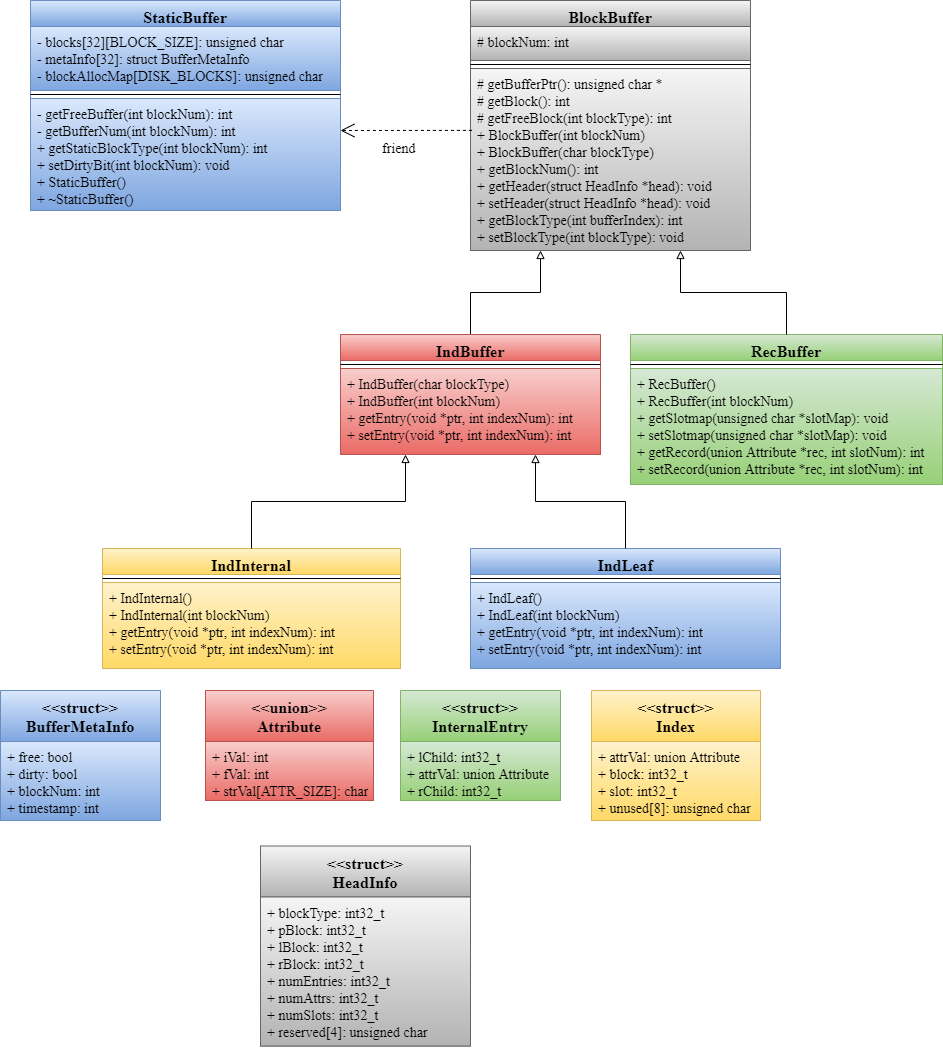

The diagram above was exported from draw.io. Its source (the exported page's mxGraphModel, read from the mxfile embedded in the PNG):
<mxGraphModel dx="1108" dy="1550" grid="1" gridSize="10" guides="1" tooltips="1" connect="1" arrows="1" fold="1" page="1" pageScale="1" pageWidth="850" pageHeight="1100" math="0" shadow="0">
  <root>
    <mxCell id="0" />
    <mxCell id="1" parent="0" />
    <mxCell id="Jp7zzAXdNmjKxu2AU0oh-1" value="StaticBuffer" style="swimlane;fontStyle=1;align=center;verticalAlign=top;childLayout=stackLayout;horizontal=1;startSize=26;horizontalStack=0;resizeParent=1;resizeParentMax=0;resizeLast=0;collapsible=1;marginBottom=0;fontFamily=Times New Roman;fontSize=16;fillColor=#dae8fc;strokeColor=#6c8ebf;gradientColor=#7ea6e0;" parent="1" vertex="1">
      <mxGeometry x="30" y="-10" width="310" height="210" as="geometry" />
    </mxCell>
    <mxCell id="Jp7zzAXdNmjKxu2AU0oh-2" value="- blocks[32][BLOCK_SIZE]: unsigned char&#10;- metaInfo[32]: struct BufferMetaInfo&#10;- blockAllocMap[DISK_BLOCKS]: unsigned char&#10;" style="text;strokeColor=#6c8ebf;fillColor=#dae8fc;align=left;verticalAlign=top;spacingLeft=4;spacingRight=4;overflow=hidden;rotatable=0;points=[[0,0.5],[1,0.5]];portConstraint=eastwest;fontSize=14;fontFamily=Times New Roman;labelBackgroundColor=none;gradientColor=#7ea6e0;" parent="Jp7zzAXdNmjKxu2AU0oh-1" vertex="1">
      <mxGeometry y="26" width="310" height="64" as="geometry" />
    </mxCell>
    <mxCell id="Jp7zzAXdNmjKxu2AU0oh-3" value="" style="line;strokeWidth=1;fillColor=none;align=left;verticalAlign=middle;spacingTop=-1;spacingLeft=3;spacingRight=3;rotatable=0;labelPosition=right;points=[];portConstraint=eastwest;" parent="Jp7zzAXdNmjKxu2AU0oh-1" vertex="1">
      <mxGeometry y="90" width="310" height="8" as="geometry" />
    </mxCell>
    <mxCell id="Jp7zzAXdNmjKxu2AU0oh-4" value="- getFreeBuffer(int blockNum): int&#10;- getBufferNum(int blockNum): int&#10;+ getStaticBlockType(int blockNum): int&#10;+ setDirtyBit(int blockNum): void&#10;+ StaticBuffer()&#10;+ ~StaticBuffer()&#10;" style="text;strokeColor=#6c8ebf;fillColor=#dae8fc;align=left;verticalAlign=top;spacingLeft=4;spacingRight=4;overflow=hidden;rotatable=0;points=[[0,0.5],[1,0.5]];portConstraint=eastwest;gradientColor=#7ea6e0;fontFamily=Times New Roman;fontSize=14;" parent="Jp7zzAXdNmjKxu2AU0oh-1" vertex="1">
      <mxGeometry y="98" width="310" height="112" as="geometry" />
    </mxCell>
    <mxCell id="Jp7zzAXdNmjKxu2AU0oh-5" value="BlockBuffer" style="swimlane;fontStyle=1;align=center;verticalAlign=top;childLayout=stackLayout;horizontal=1;startSize=26;horizontalStack=0;resizeParent=1;resizeParentMax=0;resizeLast=0;collapsible=1;marginBottom=0;fontFamily=Times New Roman;fontSize=16;fillColor=#f5f5f5;strokeColor=#666666;gradientColor=#b3b3b3;" parent="1" vertex="1">
      <mxGeometry x="470" y="-10" width="280" height="250" as="geometry" />
    </mxCell>
    <mxCell id="Jp7zzAXdNmjKxu2AU0oh-6" value="# blockNum: int&#10;&#10;" style="text;strokeColor=#666666;fillColor=#f5f5f5;align=left;verticalAlign=top;spacingLeft=4;spacingRight=4;overflow=hidden;rotatable=0;points=[[0,0.5],[1,0.5]];portConstraint=eastwest;gradientColor=#b3b3b3;fontFamily=Times New Roman;fontSize=14;" parent="Jp7zzAXdNmjKxu2AU0oh-5" vertex="1">
      <mxGeometry y="26" width="280" height="34" as="geometry" />
    </mxCell>
    <mxCell id="Jp7zzAXdNmjKxu2AU0oh-7" value="" style="line;strokeWidth=1;fillColor=none;align=left;verticalAlign=middle;spacingTop=-1;spacingLeft=3;spacingRight=3;rotatable=0;labelPosition=right;points=[];portConstraint=eastwest;" parent="Jp7zzAXdNmjKxu2AU0oh-5" vertex="1">
      <mxGeometry y="60" width="280" height="8" as="geometry" />
    </mxCell>
    <mxCell id="Jp7zzAXdNmjKxu2AU0oh-8" value="# getBufferPtr(): unsigned char *&#10;# getBlock(): int&#10;# getFreeBlock(int blockType): int&#10;+ BlockBuffer(int blockNum)&#10;+ BlockBuffer(char blockType)&#10;+ getBlockNum(): int&#10;+ getHeader(struct HeadInfo *head): void&#10;+ setHeader(struct HeadInfo *head): void &#10;+ getBlockType(int bufferIndex): int&#10;+ setBlockType(int blockType): void&#10;&#10;" style="text;strokeColor=#666666;fillColor=#f5f5f5;align=left;verticalAlign=top;spacingLeft=4;spacingRight=4;overflow=hidden;rotatable=0;points=[[0,0.5],[1,0.5]];portConstraint=eastwest;gradientColor=#b3b3b3;fontFamily=Times New Roman;fontSize=14;" parent="Jp7zzAXdNmjKxu2AU0oh-5" vertex="1">
      <mxGeometry y="68" width="280" height="182" as="geometry" />
    </mxCell>
    <mxCell id="Jp7zzAXdNmjKxu2AU0oh-9" value="" style="endArrow=open;endSize=12;dashed=1;html=1;fontFamily=Times New Roman;fontSize=16;exitX=0.005;exitY=0.34;exitDx=0;exitDy=0;exitPerimeter=0;" parent="1" source="Jp7zzAXdNmjKxu2AU0oh-8" edge="1">
      <mxGeometry width="160" relative="1" as="geometry">
        <mxPoint x="350" y="130" as="sourcePoint" />
        <mxPoint x="340" y="120" as="targetPoint" />
      </mxGeometry>
    </mxCell>
    <mxCell id="Jp7zzAXdNmjKxu2AU0oh-10" value="" style="endArrow=block;html=1;fontFamily=Times New Roman;fontSize=16;exitX=0.5;exitY=0;exitDx=0;exitDy=0;entryX=0.25;entryY=1;entryDx=0;entryDy=0;edgeStyle=orthogonalEdgeStyle;rounded=0;endFill=0;" parent="1" source="Jp7zzAXdNmjKxu2AU0oh-11" target="Jp7zzAXdNmjKxu2AU0oh-5" edge="1">
      <mxGeometry width="50" height="50" relative="1" as="geometry">
        <mxPoint y="400" as="sourcePoint" />
        <mxPoint x="50" y="350" as="targetPoint" />
      </mxGeometry>
    </mxCell>
    <mxCell id="Jp7zzAXdNmjKxu2AU0oh-11" value="IndBuffer" style="swimlane;fontStyle=1;align=center;verticalAlign=top;childLayout=stackLayout;horizontal=1;startSize=26;horizontalStack=0;resizeParent=1;resizeParentMax=0;resizeLast=0;collapsible=1;marginBottom=0;fontFamily=Times New Roman;fontSize=16;fillColor=#f8cecc;strokeColor=#b85450;gradientColor=#ea6b66;" parent="1" vertex="1">
      <mxGeometry x="340" y="324" width="260" height="120" as="geometry" />
    </mxCell>
    <mxCell id="Jp7zzAXdNmjKxu2AU0oh-12" value="" style="line;strokeWidth=1;fillColor=none;align=left;verticalAlign=middle;spacingTop=-1;spacingLeft=3;spacingRight=3;rotatable=0;labelPosition=right;points=[];portConstraint=eastwest;" parent="Jp7zzAXdNmjKxu2AU0oh-11" vertex="1">
      <mxGeometry y="26" width="260" height="8" as="geometry" />
    </mxCell>
    <mxCell id="Jp7zzAXdNmjKxu2AU0oh-13" value="+ IndBuffer(char blockType)&#10;+ IndBuffer(int blockNum)&#10;+ getEntry(void *ptr, int indexNum): int&#10;+ setEntry(void *ptr, int indexNum): int&#10;&#10;" style="text;strokeColor=#b85450;fillColor=#f8cecc;align=left;verticalAlign=top;spacingLeft=4;spacingRight=4;overflow=hidden;rotatable=0;points=[[0,0.5],[1,0.5]];portConstraint=eastwest;gradientColor=#ea6b66;fontFamily=Times New Roman;fontSize=14;" parent="Jp7zzAXdNmjKxu2AU0oh-11" vertex="1">
      <mxGeometry y="34" width="260" height="86" as="geometry" />
    </mxCell>
    <mxCell id="Jp7zzAXdNmjKxu2AU0oh-14" value="RecBuffer" style="swimlane;fontStyle=1;align=center;verticalAlign=top;childLayout=stackLayout;horizontal=1;startSize=26;horizontalStack=0;resizeParent=1;resizeParentMax=0;resizeLast=0;collapsible=1;marginBottom=0;fontFamily=Times New Roman;fontSize=16;fillColor=#d5e8d4;strokeColor=#82b366;gradientColor=#97d077;" parent="1" vertex="1">
      <mxGeometry x="630" y="324" width="312" height="150" as="geometry" />
    </mxCell>
    <mxCell id="Jp7zzAXdNmjKxu2AU0oh-15" value="" style="line;strokeWidth=1;fillColor=none;align=left;verticalAlign=middle;spacingTop=-1;spacingLeft=3;spacingRight=3;rotatable=0;labelPosition=right;points=[];portConstraint=eastwest;" parent="Jp7zzAXdNmjKxu2AU0oh-14" vertex="1">
      <mxGeometry y="26" width="312" height="8" as="geometry" />
    </mxCell>
    <mxCell id="Jp7zzAXdNmjKxu2AU0oh-16" value="+ RecBuffer()&#10;+ RecBuffer(int blockNum)&#10;+ getSlotmap(unsigned char *slotMap): void&#10;+ setSlotmap(unsigned char *slotMap): void&#10;+ getRecord(union Attribute *rec, int slotNum): int&#10;+ setRecord(union Attribute *rec, int slotNum): int" style="text;strokeColor=#82b366;fillColor=#d5e8d4;align=left;verticalAlign=top;spacingLeft=4;spacingRight=4;overflow=hidden;rotatable=0;points=[[0,0.5],[1,0.5]];portConstraint=eastwest;gradientColor=#97d077;fontFamily=Times New Roman;fontSize=14;" parent="Jp7zzAXdNmjKxu2AU0oh-14" vertex="1">
      <mxGeometry y="34" width="312" height="116" as="geometry" />
    </mxCell>
    <mxCell id="Jp7zzAXdNmjKxu2AU0oh-17" value="" style="endArrow=block;html=1;fontFamily=Times New Roman;fontSize=16;exitX=0.5;exitY=0;exitDx=0;exitDy=0;entryX=0.75;entryY=1;entryDx=0;entryDy=0;edgeStyle=orthogonalEdgeStyle;rounded=0;endFill=0;" parent="1" source="Jp7zzAXdNmjKxu2AU0oh-14" target="Jp7zzAXdNmjKxu2AU0oh-5" edge="1">
      <mxGeometry width="50" height="50" relative="1" as="geometry">
        <mxPoint x="480" y="314" as="sourcePoint" />
        <mxPoint x="530" y="249" as="targetPoint" />
      </mxGeometry>
    </mxCell>
    <mxCell id="Jp7zzAXdNmjKxu2AU0oh-18" value="IndInternal" style="swimlane;fontStyle=1;align=center;verticalAlign=top;childLayout=stackLayout;horizontal=1;startSize=26;horizontalStack=0;resizeParent=1;resizeParentMax=0;resizeLast=0;collapsible=1;marginBottom=0;fontFamily=Times New Roman;fontSize=16;fillColor=#fff2cc;strokeColor=#d6b656;gradientColor=#ffd966;" parent="1" vertex="1">
      <mxGeometry x="102" y="538" width="298" height="120" as="geometry" />
    </mxCell>
    <mxCell id="Jp7zzAXdNmjKxu2AU0oh-19" value="" style="line;strokeWidth=1;fillColor=none;align=left;verticalAlign=middle;spacingTop=-1;spacingLeft=3;spacingRight=3;rotatable=0;labelPosition=right;points=[];portConstraint=eastwest;" parent="Jp7zzAXdNmjKxu2AU0oh-18" vertex="1">
      <mxGeometry y="26" width="298" height="8" as="geometry" />
    </mxCell>
    <mxCell id="Jp7zzAXdNmjKxu2AU0oh-20" value="+ IndInternal()&#10;+ IndInternal(int blockNum)&#10;+ getEntry(void *ptr, int indexNum): int&#10;+ setEntry(void *ptr, int indexNum): int&#10;" style="text;strokeColor=#d6b656;fillColor=#fff2cc;align=left;verticalAlign=top;spacingLeft=4;spacingRight=4;overflow=hidden;rotatable=0;points=[[0,0.5],[1,0.5]];portConstraint=eastwest;gradientColor=#ffd966;fontFamily=Times New Roman;fontSize=14;" parent="Jp7zzAXdNmjKxu2AU0oh-18" vertex="1">
      <mxGeometry y="34" width="298" height="86" as="geometry" />
    </mxCell>
    <mxCell id="Jp7zzAXdNmjKxu2AU0oh-21" value="" style="endArrow=block;html=1;fontFamily=Times New Roman;fontSize=16;exitX=0.5;exitY=0;exitDx=0;exitDy=0;entryX=0.25;entryY=1;entryDx=0;entryDy=0;edgeStyle=orthogonalEdgeStyle;rounded=0;endFill=0;" parent="1" source="Jp7zzAXdNmjKxu2AU0oh-18" target="Jp7zzAXdNmjKxu2AU0oh-11" edge="1">
      <mxGeometry width="50" height="50" relative="1" as="geometry">
        <mxPoint x="140" y="660" as="sourcePoint" />
        <mxPoint x="190" y="610" as="targetPoint" />
      </mxGeometry>
    </mxCell>
    <mxCell id="Jp7zzAXdNmjKxu2AU0oh-22" value="IndLeaf" style="swimlane;fontStyle=1;align=center;verticalAlign=top;childLayout=stackLayout;horizontal=1;startSize=26;horizontalStack=0;resizeParent=1;resizeParentMax=0;resizeLast=0;collapsible=1;marginBottom=0;fontFamily=Times New Roman;fontSize=16;fillColor=#dae8fc;strokeColor=#6c8ebf;gradientColor=#7ea6e0;" parent="1" vertex="1">
      <mxGeometry x="470" y="538" width="310" height="120" as="geometry" />
    </mxCell>
    <mxCell id="Jp7zzAXdNmjKxu2AU0oh-23" value="" style="line;strokeWidth=1;fillColor=none;align=left;verticalAlign=middle;spacingTop=-1;spacingLeft=3;spacingRight=3;rotatable=0;labelPosition=right;points=[];portConstraint=eastwest;" parent="Jp7zzAXdNmjKxu2AU0oh-22" vertex="1">
      <mxGeometry y="26" width="310" height="8" as="geometry" />
    </mxCell>
    <mxCell id="Jp7zzAXdNmjKxu2AU0oh-24" value="+ IndLeaf()&#10;+ IndLeaf(int blockNum)&#10;+ getEntry(void *ptr, int indexNum): int&#10;+ setEntry(void *ptr, int indexNum): int&#10;&#10;" style="text;strokeColor=#6c8ebf;fillColor=#dae8fc;align=left;verticalAlign=top;spacingLeft=4;spacingRight=4;overflow=hidden;rotatable=0;points=[[0,0.5],[1,0.5]];portConstraint=eastwest;gradientColor=#7ea6e0;fontFamily=Times New Roman;fontSize=14;" parent="Jp7zzAXdNmjKxu2AU0oh-22" vertex="1">
      <mxGeometry y="34" width="310" height="86" as="geometry" />
    </mxCell>
    <mxCell id="Jp7zzAXdNmjKxu2AU0oh-25" value="" style="endArrow=block;html=1;fontFamily=Times New Roman;fontSize=16;exitX=0.5;exitY=0;exitDx=0;exitDy=0;entryX=0.75;entryY=1;entryDx=0;entryDy=0;edgeStyle=orthogonalEdgeStyle;rounded=0;endFill=0;" parent="1" source="Jp7zzAXdNmjKxu2AU0oh-22" target="Jp7zzAXdNmjKxu2AU0oh-11" edge="1">
      <mxGeometry width="50" height="50" relative="1" as="geometry">
        <mxPoint x="330" y="539" as="sourcePoint" />
        <mxPoint x="498" y="400" as="targetPoint" />
      </mxGeometry>
    </mxCell>
    <mxCell id="Jp7zzAXdNmjKxu2AU0oh-26" value="&lt;&lt;struct&gt;&gt;&#10;BufferMetaInfo" style="swimlane;fontStyle=1;align=center;verticalAlign=top;childLayout=stackLayout;horizontal=1;startSize=51;horizontalStack=0;resizeParent=1;resizeParentMax=0;resizeLast=0;collapsible=1;marginBottom=0;labelBackgroundColor=none;fontFamily=Times New Roman;fontSize=16;fillColor=#dae8fc;strokeColor=#6c8ebf;gradientColor=#7ea6e0;" parent="1" vertex="1">
      <mxGeometry y="680" width="160" height="130" as="geometry" />
    </mxCell>
    <mxCell id="Jp7zzAXdNmjKxu2AU0oh-27" value="+ free: bool&#10;+ dirty: bool&#10;+ blockNum: int&#10;+ timestamp: int" style="text;strokeColor=#6c8ebf;fillColor=#dae8fc;align=left;verticalAlign=top;spacingLeft=4;spacingRight=4;overflow=hidden;rotatable=0;points=[[0,0.5],[1,0.5]];portConstraint=eastwest;gradientColor=#7ea6e0;fontFamily=Times New Roman;fontSize=14;" parent="Jp7zzAXdNmjKxu2AU0oh-26" vertex="1">
      <mxGeometry y="51" width="160" height="79" as="geometry" />
    </mxCell>
    <mxCell id="Jp7zzAXdNmjKxu2AU0oh-28" value="&lt;&lt;union&gt;&gt;&#10;Attribute&#10;" style="swimlane;fontStyle=1;align=center;verticalAlign=top;childLayout=stackLayout;horizontal=1;startSize=51;horizontalStack=0;resizeParent=1;resizeParentMax=0;resizeLast=0;collapsible=1;marginBottom=0;labelBackgroundColor=none;fontFamily=Times New Roman;fontSize=16;fillColor=#f8cecc;strokeColor=#b85450;gradientColor=#ea6b66;" parent="1" vertex="1">
      <mxGeometry x="205" y="680" width="168" height="110" as="geometry" />
    </mxCell>
    <mxCell id="Jp7zzAXdNmjKxu2AU0oh-29" value="+ iVal: int&#10;+ fVal: int&#10;+ strVal[ATTR_SIZE]: char&#10;" style="text;strokeColor=#b85450;fillColor=#f8cecc;align=left;verticalAlign=top;spacingLeft=4;spacingRight=4;overflow=hidden;rotatable=0;points=[[0,0.5],[1,0.5]];portConstraint=eastwest;gradientColor=#ea6b66;fontFamily=Times New Roman;fontSize=14;" parent="Jp7zzAXdNmjKxu2AU0oh-28" vertex="1">
      <mxGeometry y="51" width="168" height="59" as="geometry" />
    </mxCell>
    <mxCell id="Jp7zzAXdNmjKxu2AU0oh-30" value="&lt;&lt;struct&gt;&gt;&#10;InternalEntry&#10;" style="swimlane;fontStyle=1;align=center;verticalAlign=top;childLayout=stackLayout;horizontal=1;startSize=51;horizontalStack=0;resizeParent=1;resizeParentMax=0;resizeLast=0;collapsible=1;marginBottom=0;labelBackgroundColor=none;fontFamily=Times New Roman;fontSize=16;fillColor=#d5e8d4;strokeColor=#82b366;gradientColor=#97d077;" parent="1" vertex="1">
      <mxGeometry x="400" y="680" width="160" height="110" as="geometry" />
    </mxCell>
    <mxCell id="Jp7zzAXdNmjKxu2AU0oh-31" value="+ lChild: int32_t&#10;+ attrVal: union Attribute&#10;+ rChild: int32_t&#10;" style="text;strokeColor=#82b366;fillColor=#d5e8d4;align=left;verticalAlign=top;spacingLeft=4;spacingRight=4;overflow=hidden;rotatable=0;points=[[0,0.5],[1,0.5]];portConstraint=eastwest;gradientColor=#97d077;fontFamily=Times New Roman;fontSize=14;" parent="Jp7zzAXdNmjKxu2AU0oh-30" vertex="1">
      <mxGeometry y="51" width="160" height="59" as="geometry" />
    </mxCell>
    <mxCell id="Jp7zzAXdNmjKxu2AU0oh-32" value="&lt;&lt;struct&gt;&gt;&#10;Index&#10;" style="swimlane;fontStyle=1;align=center;verticalAlign=top;childLayout=stackLayout;horizontal=1;startSize=51;horizontalStack=0;resizeParent=1;resizeParentMax=0;resizeLast=0;collapsible=1;marginBottom=0;labelBackgroundColor=none;fontFamily=Times New Roman;fontSize=16;fillColor=#fff2cc;strokeColor=#d6b656;gradientColor=#ffd966;" parent="1" vertex="1">
      <mxGeometry x="591" y="680" width="169" height="130" as="geometry" />
    </mxCell>
    <mxCell id="Jp7zzAXdNmjKxu2AU0oh-33" value="+ attrVal: union Attribute&#10;+ block: int32_t&#10;+ slot: int32_t&#10;+ unused[8]: unsigned char&#10;" style="text;strokeColor=#d6b656;fillColor=#fff2cc;align=left;verticalAlign=top;spacingLeft=4;spacingRight=4;overflow=hidden;rotatable=0;points=[[0,0.5],[1,0.5]];portConstraint=eastwest;gradientColor=#ffd966;fontFamily=Times New Roman;fontSize=14;" parent="Jp7zzAXdNmjKxu2AU0oh-32" vertex="1">
      <mxGeometry y="51" width="169" height="79" as="geometry" />
    </mxCell>
    <mxCell id="Jp7zzAXdNmjKxu2AU0oh-34" value="&lt;&lt;struct&gt;&gt;&#10;HeadInfo" style="swimlane;fontStyle=1;align=center;verticalAlign=top;childLayout=stackLayout;horizontal=1;startSize=51;horizontalStack=0;resizeParent=1;resizeParentMax=0;resizeLast=0;collapsible=1;marginBottom=0;labelBackgroundColor=none;fontFamily=Times New Roman;fontSize=16;fillColor=#f5f5f5;strokeColor=#666666;gradientColor=#b3b3b3;" parent="1" vertex="1">
      <mxGeometry x="260" y="835.5" width="210" height="200" as="geometry" />
    </mxCell>
    <mxCell id="Jp7zzAXdNmjKxu2AU0oh-35" value="+ blockType: int32_t&#10;+ pBlock: int32_t&#10;+ lBlock: int32_t&#10;+ rBlock: int32_t&#10;+ numEntries: int32_t&#10;+ numAttrs: int32_t&#10;+ numSlots: int32_t&#10;+ reserved[4]: unsigned char&#10;" style="text;strokeColor=#666666;fillColor=#f5f5f5;align=left;verticalAlign=top;spacingLeft=4;spacingRight=4;overflow=hidden;rotatable=0;points=[[0,0.5],[1,0.5]];portConstraint=eastwest;gradientColor=#b3b3b3;fontFamily=Times New Roman;fontSize=14;" parent="Jp7zzAXdNmjKxu2AU0oh-34" vertex="1">
      <mxGeometry y="51" width="210" height="149" as="geometry" />
    </mxCell>
    <mxCell id="Jp7zzAXdNmjKxu2AU0oh-36" value="friend" style="text;html=1;resizable=0;points=[];autosize=1;align=left;verticalAlign=top;spacingTop=-4;fontSize=14;fontFamily=Times New Roman;" parent="1" vertex="1">
      <mxGeometry x="380" y="128" width="50" height="20" as="geometry" />
    </mxCell>
  </root>
</mxGraphModel>